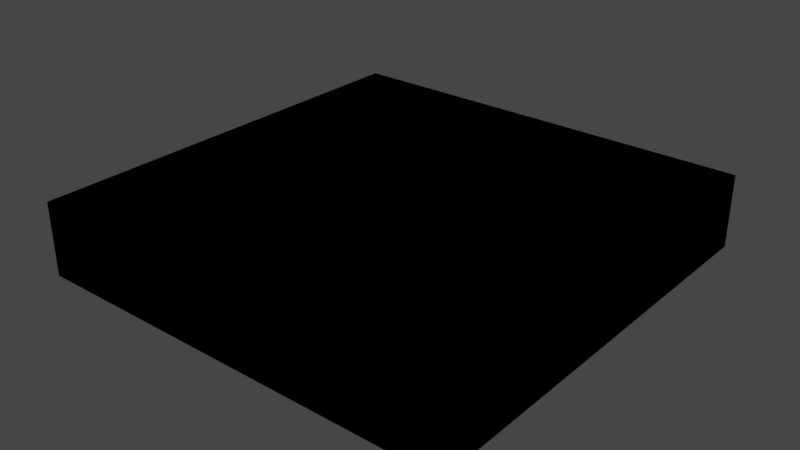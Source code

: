 # Source: gha_testlevel_peds.blend  (saved by Blender 3.6.13; exported with 4.5.12 LTS)
import bpy
from mathutils import Matrix  # noqa: F401  (used for matrix-valued properties, if any)

bpy.ops.wm.read_factory_settings(use_empty=True)
scene = bpy.context.scene
scene.name = 'Scene'

# ---- collections
col_collection = bpy.data.collections.new('Collection'); scene.collection.children.link(col_collection)

# ---- images (referenced by path relative to the original .blend; pixels are not part of the script)
import os
ASSET_DIR = os.environ.get("B2B_ASSET_DIR", "")  # directory of the original .blend (textures are referenced by path, not embedded)
HERE = os.path.dirname(os.path.abspath(__file__))  # packed textures are extracted next to this script under _unpacked/

def load_image(name, relpath, width, height, colorspace="sRGB"):
    """Load a texture the original file referenced (path relative to the .blend, or extracted next to this script)."""
    p = next((c for c in (os.path.join(HERE, relpath), os.path.join(ASSET_DIR, relpath)) if relpath and os.path.exists(c)), "")
    if p:
        img = bpy.data.images.load(p, check_existing=True)
        img.name = name
    else:  # same state as the original file: an image datablock whose file is absent (Cycles renders it pink)
        img = bpy.data.images.new(name, width, height)
        img.source = "FILE"
        img.filepath = "//" + (relpath or name)
    img.colorspace_settings.name = colorspace
    return img
img_0x281566a3 = load_image('0x281566a3', '_unpacked/0x281566a3.3ed413a9.png', 64, 64, 'sRGB')
img_0xfe0cf27c = load_image('0xfe0cf27c', '_unpacked/0xfe0cf27c.4b908fa5.png', 512, 256, 'sRGB')

# ---- materials (node trees are filled in below, after node groups)
mat_0xdb65a5da = bpy.data.materials.new('0xdb65a5da')
mat_0xdb65a5da.alpha_threshold = 0.0
mat_0xdb65a5da.use_backface_culling = True
mat_0xdb65a5da.use_transparent_shadow = False

# ---- material node trees
mat_0xdb65a5da.use_nodes = True; mat_0xdb65a5da.node_tree.nodes.clear()
_N = mat_0xdb65a5da.node_tree.nodes; _L = mat_0xdb65a5da.node_tree.links
n0 = _N.new('ShaderNodeBsdfPrincipled'); n0.name = 'Principled BSDF'; n0.location = (10, 300)
n0.distribution = 'GGX'
n0.subsurface_method = 'RANDOM_WALK_SKIN'
n0.inputs[3].default_value = 1.45
n0.inputs[13].default_value = 0.0
n0.inputs[27].default_value = (0.0, 0.0, 0.0, 1.0)
n0.inputs[28].default_value = 1.0
n1 = _N.new('ShaderNodeOutputMaterial'); n1.name = 'Material Output'; n1.location = (300, 300)
n2 = _N.new('ShaderNodeMixRGB'); n2.name = 'Diffuse Mix'; n2.location = (-1290, 400)
n2.label = 'Diffuse Mix'
n2.blend_type = 'MULTIPLY'
n2.inputs[0].default_value = 1.0
n2.inputs[2].default_value = (0.4667, 0.4667, 0.4667, 1.0)
n3 = _N.new('ShaderNodeMixRGB'); n3.name = 'VC Mix'; n3.location = (-1090, 400)
n3.label = 'VC Mix'
n3.blend_type = 'MULTIPLY'
n3.inputs[0].default_value = 1.0
n4 = _N.new('ShaderNodeMixRGB'); n4.name = 'Lightmap Mix'; n4.location = (-890, 400)
n4.label = 'Lightmap Mix'
n4.blend_type = 'MULTIPLY'
n4.inputs[0].default_value = 1.0
n5 = _N.new('ShaderNodeTexImage'); n5.name = 'Lightmap Image'; n5.location = (-1190, 100)
n5.label = 'Lightmap Image'
n5.image = img_0x281566a3
n6 = _N.new('ShaderNodeUVMap'); n6.name = 'Lightmap UV'; n6.location = (-1390, -100)
n6.label = 'Lightmap UV'
n6.uv_map = 'Lightmap'
n7 = _N.new('ShaderNodeVertexColor'); n7.name = 'Vertex Color'; n7.location = (-1390, 200)
n7.label = 'Vertex Color'
n7.layer_name = 'Color'
n8 = _N.new('ShaderNodeTexImage'); n8.name = 'Diffuse Image'; n8.location = (-1790, 200)
n8.label = 'Diffuse Image'
n8.image = img_0xfe0cf27c
n9 = _N.new('ShaderNodeVectorMath'); n9.name = 'AnimatedTexture Add'; n9.location = (-1990, 200)
n9.label = 'AnimatedTexture Add'
n10 = _N.new('ShaderNodeVectorMath'); n10.name = 'AnimatedTexture Multiply'; n10.location = (-2190, 200)
n10.label = 'AnimatedTexture Multiply'
n10.operation = 'MULTIPLY'
n10.inputs[1].default_value = (1.0, 1.0, 0.0)
n11 = _N.new('ShaderNodeUVMap'); n11.name = 'AnimatedTexture UV'; n11.location = (-2390, 200)
n11.label = 'AnimatedTexture UV'
_L.new(n0.outputs[0], n1.inputs[0])
_L.new(n6.outputs[0], n5.inputs[0])
_L.new(n5.outputs[0], n4.inputs[2])
_L.new(n7.outputs[0], n3.inputs[2])
_L.new(n4.outputs[0], n0.inputs[0])
_L.new(n3.outputs[0], n4.inputs[1])
_L.new(n2.outputs[0], n3.inputs[1])
_L.new(n8.outputs[0], n2.inputs[1])
_L.new(n8.outputs[1], n0.inputs[4])
_L.new(n9.outputs[0], n8.inputs[0])
_L.new(n10.outputs[0], n9.inputs[0])
_L.new(n11.outputs[0], n10.inputs[0])
n1.is_active_output = True

# ---- world
world_world = bpy.data.worlds.new('World'); scene.world = world_world
world_world.use_nodes = True; world_world.node_tree.nodes.clear()
_N = world_world.node_tree.nodes; _L = world_world.node_tree.links
n0 = _N.new('ShaderNodeOutputWorld'); n0.name = 'World Output'; n0.location = (300, 300)
n1 = _N.new('ShaderNodeBackground'); n1.name = 'Background'; n1.location = (10, 300)
n1.inputs[0].default_value = (0.05088, 0.05088, 0.05088, 1.0)
_L.new(n1.outputs[0], n0.inputs[0])
n0.is_active_output = True
world_world.color = (0.05088, 0.05088, 0.05088)
world_world.use_sun_shadow = False
world_world.sun_shadow_jitter_overblur = 0.0

# ---- lights
light_point = bpy.data.lights.new('Point', 'POINT')
light_point.transmission_factor = 0.0
light_point.shadow_soft_size = 0.25
light_point.shadow_maximum_resolution = 0.006
light_point.use_absolute_resolution = True
light_point_001 = bpy.data.lights.new('Point.001', 'POINT')
light_point_001.transmission_factor = 0.0
light_point_001.shadow_soft_size = 0.25
light_point_001.shadow_maximum_resolution = 0.006
light_point_001.use_absolute_resolution = True

# ---- meshes
me_z_testlevel_peds_box01 = bpy.data.meshes.new('Z_TestLevel_Peds_Box01')
me_z_testlevel_peds_box01.from_pydata([(-27.5, 27.5, 0.0), (-27.5, -27.5, 0.0), (27.5, 27.5, 0.0), (27.5, -27.5, 0.0), (27.5, -27.5, -9.327), (-27.5, -27.5, -9.327), (27.5, 27.5, -9.327), (-27.5, 27.5, -9.327), (27.5, -27.5, 0.0), (-27.5, -27.5, 0.0), (27.5, -27.5, -9.327), (-27.5, -27.5, -9.327), (27.5, 27.5, 0.0), (27.5, -27.5, 0.0), (27.5, 27.5, -9.327), (27.5, -27.5, -9.327), (-27.5, 27.5, 0.0), (27.5, 27.5, 0.0), (-27.5, 27.5, -9.327), (27.5, 27.5, -9.327), (-27.5, -27.5, 0.0), (-27.5, 27.5, 0.0), (-27.5, -27.5, -9.327), (-27.5, 27.5, -9.327)], [], [(0, 1, 2), (1, 3, 2), (4, 5, 6), (5, 7, 6), (8, 9, 10), (9, 11, 10), (12, 13, 14), (13, 15, 14), (16, 17, 18), (17, 19, 18), (20, 21, 22), (21, 23, 22)])
_uv = me_z_testlevel_peds_box01.uv_layers.new(name='UV_0')
_uv.uv.foreach_set('vector', [0.001999, 3.998, 0.001998, 0.001999, 3.998, 3.998, 0.001998, 0.001999, 3.998, 0.001998, 3.998, 3.998, 0.001999, 0.001998, 3.998, 0.001999, 0.001998, 3.998, 3.998, 0.001999, 3.998, 3.998, 0.001998, 3.998, 3.998, 3.998, 0.001998, 3.998, 3.998, 0.001998, 0.001998, 3.998, 0.001998, 0.001998, 3.998, 0.001998, 3.998, 3.998, 0.001998, 3.998, 3.998, 0.001998, 0.001998, 3.998, 0.001998, 0.001998, 3.998, 0.001998, 3.998, 3.998, 0.001998, 3.998, 3.998, 0.001998, 0.001998, 3.998, 0.001998, 0.001998, 3.998, 0.001998, 3.998, 3.998, 0.001998, 3.998, 3.998, 0.001998, 0.001998, 3.998, 0.001998, 0.001998, 3.998, 0.001998])
_uv.active_render = True
_uv = me_z_testlevel_peds_box01.uv_layers.new(name='Lightmap')
_uv.uv.foreach_set('vector', [0.0, 0.0, 0.0, 0.0, 0.0, 0.0, 0.0, 0.0, 0.0, 0.0, 0.0, 0.0, 0.0, 0.0, 0.0, 0.0, 0.0, 0.0, 0.0, 0.0, 0.0, 0.0, 0.0, 0.0, 0.0, 0.0, 0.0, 0.0, 0.0, 0.0, 0.0, 0.0, 0.0, 0.0, 0.0, 0.0, 0.0, 0.0, 0.0, 0.0, 0.0, 0.0, 0.0, 0.0, 0.0, 0.0, 0.0, 0.0, 0.0, 0.0, 0.0, 0.0, 0.0, 0.0, 0.0, 0.0, 0.0, 0.0, 0.0, 0.0, 0.0, 0.0, 0.0, 0.0, 0.0, 0.0, 0.0, 0.0, 0.0, 0.0, 0.0, 0.0])
_ca = me_z_testlevel_peds_box01.color_attributes.new('Color', 'BYTE_COLOR', 'CORNER')
_ca.data.foreach_set('color', [1.0, 0.9647, 0.7991, 1.0, 1.0, 0.9647, 0.7991, 1.0, 1.0, 0.9647, 0.7991, 1.0, 1.0, 0.9647, 0.7991, 1.0, 1.0, 0.9647, 0.7991, 1.0, 1.0, 0.9647, 0.7991, 1.0, 0.3813, 0.3968, 0.4397, 1.0, 0.3813, 0.3968, 0.4397, 1.0, 0.3813, 0.3968, 0.4397, 1.0, 0.3813, 0.3968, 0.4397, 1.0, 0.3813, 0.3968, 0.4397, 1.0, 0.3813, 0.3968, 0.4397, 1.0, 0.1746, 0.1746, 0.1441, 1.0, 0.1746, 0.1746, 0.1441, 1.0, 0.1746, 0.1746, 0.1441, 1.0, 0.1746, 0.1746, 0.1441, 1.0, 0.1746, 0.1746, 0.1441, 1.0, 0.1746, 0.1746, 0.1441, 1.0, 0.1912, 0.1912, 0.1559, 1.0, 0.1912, 0.1912, 0.1559, 1.0, 0.1912, 0.1912, 0.1559, 1.0, 0.1912, 0.1912, 0.1559, 1.0, 0.1912, 0.1912, 0.1559, 1.0, 0.1912, 0.1912, 0.1559, 1.0, 0.06125, 0.0648, 0.06301, 1.0, 0.06125, 0.0648, 0.06301, 1.0, 0.06125, 0.0648, 0.06301, 1.0, 0.06125, 0.0648, 0.06301, 1.0, 0.06125, 0.0648, 0.06301, 1.0, 0.06125, 0.0648, 0.06301, 1.0, 0.07421, 0.07819, 0.07421, 1.0, 0.07421, 0.07819, 0.07421, 1.0, 0.07421, 0.07819, 0.07421, 1.0, 0.07421, 0.07819, 0.07421, 1.0, 0.07421, 0.07819, 0.07421, 1.0, 0.07421, 0.07819, 0.07421, 1.0])
_ca = me_z_testlevel_peds_box01.color_attributes.new('Alpha', 'BYTE_COLOR', 'CORNER')
_ca.data.foreach_set('color', [1.0, 1.0, 1.0, 1.0, 1.0, 1.0, 1.0, 1.0, 1.0, 1.0, 1.0, 1.0, 1.0, 1.0, 1.0, 1.0, 1.0, 1.0, 1.0, 1.0, 1.0, 1.0, 1.0, 1.0, 1.0, 1.0, 1.0, 1.0, 1.0, 1.0, 1.0, 1.0, 1.0, 1.0, 1.0, 1.0, 1.0, 1.0, 1.0, 1.0, 1.0, 1.0, 1.0, 1.0, 1.0, 1.0, 1.0, 1.0, 1.0, 1.0, 1.0, 1.0, 1.0, 1.0, 1.0, 1.0, 1.0, 1.0, 1.0, 1.0, 1.0, 1.0, 1.0, 1.0, 1.0, 1.0, 1.0, 1.0, 1.0, 1.0, 1.0, 1.0, 1.0, 1.0, 1.0, 1.0, 1.0, 1.0, 1.0, 1.0, 1.0, 1.0, 1.0, 1.0, 1.0, 1.0, 1.0, 1.0, 1.0, 1.0, 1.0, 1.0, 1.0, 1.0, 1.0, 1.0, 1.0, 1.0, 1.0, 1.0, 1.0, 1.0, 1.0, 1.0, 1.0, 1.0, 1.0, 1.0, 1.0, 1.0, 1.0, 1.0, 1.0, 1.0, 1.0, 1.0, 1.0, 1.0, 1.0, 1.0, 1.0, 1.0, 1.0, 1.0, 1.0, 1.0, 1.0, 1.0, 1.0, 1.0, 1.0, 1.0, 1.0, 1.0, 1.0, 1.0, 1.0, 1.0, 1.0, 1.0, 1.0, 1.0, 1.0, 1.0])
me_z_testlevel_peds_box01.materials.append(mat_0xdb65a5da)
me_z_testlevel_peds_box01.update()
me_z_testlevel_peds_box01.normals_split_custom_set([tuple(v) for v in zip(*[iter([0.0, 0.0, 1.0, 0.0, 0.0, 1.0, 0.0, 0.0, 1.0, 0.0, 0.0, 1.0, 0.0, 0.0, 1.0, 0.0, 0.0, 1.0, 0.0, 0.0, -1.0, 0.0, 0.0, -1.0, 0.0, 0.0, -1.0, 0.0, 0.0, -1.0, 0.0, 0.0, -1.0, 0.0, 0.0, -1.0, 0.0, -1.0, 0.0, 0.0, -1.0, 0.0, 0.0, -1.0, 0.0, 0.0, -1.0, 0.0, 0.0, -1.0, 0.0, 0.0, -1.0, 0.0, 1.0, 0.0, 0.0, 1.0, 0.0, 0.0, 1.0, 0.0, 0.0, 1.0, 0.0, 0.0, 1.0, 0.0, 0.0, 1.0, 0.0, 0.0, 0.0, 1.0, 0.0, 0.0, 1.0, 0.0, 0.0, 1.0, 0.0, 0.0, 1.0, 0.0, 0.0, 1.0, 0.0, 0.0, 1.0, 0.0, -1.0, 0.0, 0.0, -1.0, 0.0, 0.0, -1.0, 0.0, 0.0, -1.0, 0.0, 0.0, -1.0, 0.0, 0.0, -1.0, 0.0, 0.0])] * 3)])

# ---- objects
ob_z_testlevel_peds_row0_ped_axel = bpy.data.objects.new('Z_TestLevel_Peds_row0_Ped_axel', None)
ob_z_testlevel_peds_row0_ped_johnny = bpy.data.objects.new('Z_TestLevel_Peds_row0_Ped_johnny', None)
ob_z_testlevel_peds_row0_ped_judy = bpy.data.objects.new('Z_TestLevel_Peds_row0_Ped_judy', None)
ob_z_testlevel_peds_row0_ped_midori = bpy.data.objects.new('Z_TestLevel_Peds_row0_Ped_midori', None)
ob_z_testlevel_peds_row0_ped_izzy = bpy.data.objects.new('Z_TestLevel_Peds_row0_Ped_Izzy', None)
ob_z_testlevel_peds_row0_ped_lars = bpy.data.objects.new('Z_TestLevel_Peds_row0_Ped_lars', None)
ob_z_testlevel_peds_row0_ped_xavier = bpy.data.objects.new('Z_TestLevel_Peds_row0_Ped_xavier', None)
ob_z_testlevel_peds_row0_ped_casey = bpy.data.objects.new('Z_TestLevel_Peds_row0_Ped_Casey', None)
ob_z_testlevel_peds_row1_ped_security = bpy.data.objects.new('Z_TestLevel_Peds_row1_Ped_security', None)
ob_z_testlevel_peds_row1_ped_drummer = bpy.data.objects.new('Z_TestLevel_Peds_row1_Ped_drummer', None)
ob_z_testlevel_peds_row1_ped_singer_female = bpy.data.objects.new('Z_TestLevel_Peds_row1_Ped_singer_female', None)
ob_z_testlevel_peds_row1_ped_bassist = bpy.data.objects.new('Z_TestLevel_Peds_row1_Ped_bassist', None)
ob_z_testlevel_peds_row1_ped_crowd01 = bpy.data.objects.new('Z_TestLevel_Peds_row1_Ped_crowd01', None)
ob_z_testlevel_peds_row1_ped_crowd02 = bpy.data.objects.new('Z_TestLevel_Peds_row1_Ped_crowd02', None)
ob_z_testlevel_peds_row1_ped_crowd03 = bpy.data.objects.new('Z_TestLevel_Peds_row1_Ped_crowd03', None)
ob_z_testlevel_peds_row1_ped_crowd04 = bpy.data.objects.new('Z_TestLevel_Peds_row1_Ped_crowd04', None)
ob_z_testlevel_peds_box01 = bpy.data.objects.new('Z_TestLevel_Peds_Box01', me_z_testlevel_peds_box01)
ob_z_testlevel_peds_gfx_l_band_ambient01 = bpy.data.objects.new('Z_TestLevel_Peds_GFX_L_Band_Ambient01', light_point)
ob_z_testlevel_peds_gfx_l_outdoor_ambient01 = bpy.data.objects.new('Z_TestLevel_Peds_GFX_L_Outdoor_Ambient01', light_point_001)

# ---- transforms, parenting, visibility, modifiers, constraints
ob_z_testlevel_peds_row0_ped_axel.location = (-5.195, 6.648, 0.0)
ob_z_testlevel_peds_row0_ped_axel.empty_display_type = 'ARROWS'
ob_z_testlevel_peds_row0_ped_axel.empty_display_size = 0.25
ob_z_testlevel_peds_row0_ped_johnny.location = (-3.093, 6.648, 0.0)
ob_z_testlevel_peds_row0_ped_johnny.empty_display_type = 'ARROWS'
ob_z_testlevel_peds_row0_ped_johnny.empty_display_size = 0.25
ob_z_testlevel_peds_row0_ped_judy.location = (-0.9904, 6.648, 0.0)
ob_z_testlevel_peds_row0_ped_judy.empty_display_type = 'ARROWS'
ob_z_testlevel_peds_row0_ped_judy.empty_display_size = 0.25
ob_z_testlevel_peds_row0_ped_midori.location = (3.214, 6.648, 0.0)
ob_z_testlevel_peds_row0_ped_midori.empty_display_type = 'ARROWS'
ob_z_testlevel_peds_row0_ped_midori.empty_display_size = 0.25
ob_z_testlevel_peds_row0_ped_izzy.location = (5.045, 6.648, 0.0)
ob_z_testlevel_peds_row0_ped_izzy.empty_display_type = 'ARROWS'
ob_z_testlevel_peds_row0_ped_izzy.empty_display_size = 0.25
ob_z_testlevel_peds_row0_ped_lars.location = (1.112, 6.648, 0.0)
ob_z_testlevel_peds_row0_ped_lars.empty_display_type = 'ARROWS'
ob_z_testlevel_peds_row0_ped_lars.empty_display_size = 0.25
ob_z_testlevel_peds_row0_ped_xavier.location = (-6.988, 6.664, 0.0)
ob_z_testlevel_peds_row0_ped_xavier.empty_display_type = 'ARROWS'
ob_z_testlevel_peds_row0_ped_xavier.empty_display_size = 0.25
ob_z_testlevel_peds_row0_ped_casey.location = (-8.731, 6.664, 0.0)
ob_z_testlevel_peds_row0_ped_casey.empty_display_type = 'ARROWS'
ob_z_testlevel_peds_row0_ped_casey.empty_display_size = 0.25
ob_z_testlevel_peds_row1_ped_security.location = (-7.297, 8.648, 0.0)
ob_z_testlevel_peds_row1_ped_security.empty_display_type = 'ARROWS'
ob_z_testlevel_peds_row1_ped_security.empty_display_size = 0.25
ob_z_testlevel_peds_row1_ped_drummer.location = (-3.093, 8.648, 0.0)
ob_z_testlevel_peds_row1_ped_drummer.empty_display_type = 'ARROWS'
ob_z_testlevel_peds_row1_ped_drummer.empty_display_size = 0.25
ob_z_testlevel_peds_row1_ped_singer_female.location = (-0.9904, 8.648, 0.0)
ob_z_testlevel_peds_row1_ped_singer_female.empty_display_type = 'ARROWS'
ob_z_testlevel_peds_row1_ped_singer_female.empty_display_size = 0.25
ob_z_testlevel_peds_row1_ped_bassist.location = (-5.195, 8.648, 0.0)
ob_z_testlevel_peds_row1_ped_bassist.empty_display_type = 'ARROWS'
ob_z_testlevel_peds_row1_ped_bassist.empty_display_size = 0.25
ob_z_testlevel_peds_row1_ped_crowd01.location = (1.01, 8.648, 0.0)
ob_z_testlevel_peds_row1_ped_crowd01.empty_display_type = 'ARROWS'
ob_z_testlevel_peds_row1_ped_crowd01.empty_display_size = 0.25
ob_z_testlevel_peds_row1_ped_crowd02.location = (3.112, 8.648, 0.0)
ob_z_testlevel_peds_row1_ped_crowd02.empty_display_type = 'ARROWS'
ob_z_testlevel_peds_row1_ped_crowd02.empty_display_size = 0.25
ob_z_testlevel_peds_row1_ped_crowd03.location = (5.214, 8.648, 0.0)
ob_z_testlevel_peds_row1_ped_crowd03.empty_display_type = 'ARROWS'
ob_z_testlevel_peds_row1_ped_crowd03.empty_display_size = 0.25
ob_z_testlevel_peds_row1_ped_crowd04.location = (7.316, 8.648, 0.0)
ob_z_testlevel_peds_row1_ped_crowd04.empty_display_type = 'ARROWS'
ob_z_testlevel_peds_row1_ped_crowd04.empty_display_size = 0.25
ob_z_testlevel_peds_box01.location = (0.0, 0.0, 0.0)
ob_z_testlevel_peds_gfx_l_band_ambient01.location = (40.24, 0.6532, 0.0)
ob_z_testlevel_peds_gfx_l_outdoor_ambient01.location = (40.24, -14.49, 0.0)

# ---- collection membership
scene.collection.objects.link(ob_z_testlevel_peds_row0_ped_axel)
scene.collection.objects.link(ob_z_testlevel_peds_row0_ped_johnny)
scene.collection.objects.link(ob_z_testlevel_peds_row0_ped_judy)
scene.collection.objects.link(ob_z_testlevel_peds_row0_ped_midori)
scene.collection.objects.link(ob_z_testlevel_peds_row0_ped_izzy)
scene.collection.objects.link(ob_z_testlevel_peds_row0_ped_lars)
scene.collection.objects.link(ob_z_testlevel_peds_row0_ped_xavier)
scene.collection.objects.link(ob_z_testlevel_peds_row0_ped_casey)
scene.collection.objects.link(ob_z_testlevel_peds_row1_ped_security)
scene.collection.objects.link(ob_z_testlevel_peds_row1_ped_drummer)
scene.collection.objects.link(ob_z_testlevel_peds_row1_ped_singer_female)
scene.collection.objects.link(ob_z_testlevel_peds_row1_ped_bassist)
scene.collection.objects.link(ob_z_testlevel_peds_row1_ped_crowd01)
scene.collection.objects.link(ob_z_testlevel_peds_row1_ped_crowd02)
scene.collection.objects.link(ob_z_testlevel_peds_row1_ped_crowd03)
scene.collection.objects.link(ob_z_testlevel_peds_row1_ped_crowd04)
col_collection.objects.link(ob_z_testlevel_peds_box01)
col_collection.objects.link(ob_z_testlevel_peds_gfx_l_band_ambient01)
col_collection.objects.link(ob_z_testlevel_peds_gfx_l_outdoor_ambient01)

# ---- scene / render settings (as saved in the file)
scene.frame_start = 1; scene.frame_end = 250; scene.frame_set(1)
scene.render.engine = 'BLENDER_EEVEE_NEXT'
scene.cycles.sampling_pattern = 'TABULATED_SOBOL'
scene.view_settings.view_transform = 'Filmic'
bpy.context.view_layer.update()

# ---- added for rendering (the .blend has no active camera): camera
cam_auto = bpy.data.cameras.new('AutoCamera')
cam_auto.lens = 50.0
cam_auto.sensor_width = 36.0
cam_auto.clip_end = 1272.04
ob_auto_camera = bpy.data.objects.new('AutoCamera', cam_auto)
scene.collection.objects.link(ob_auto_camera)
ob_auto_camera.location = (72.4811, -86.9774, 53.3214)
ob_auto_camera.rotation_euler = (1.09748, -7.21219e-08, 0.694738)
scene.camera = ob_auto_camera
bpy.context.view_layer.update()
